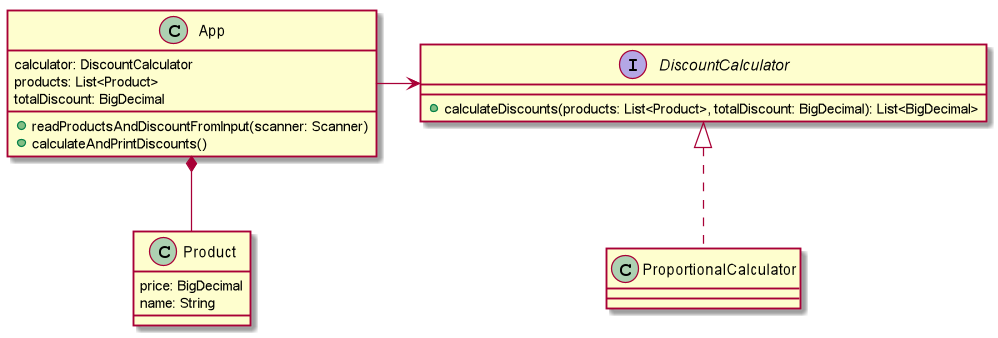

The diagram above was rendered by PlantUML. Its source (embedded in the PNG):
@startuml

class Product {
    price: BigDecimal
    name: String
}

interface DiscountCalculator {
    +calculateDiscounts(products: List<Product>, totalDiscount: BigDecimal): List<BigDecimal>
}
class App {
    calculator: DiscountCalculator
    products: List<Product>
    totalDiscount: BigDecimal
    +readProductsAndDiscountFromInput(scanner: Scanner)
    +calculateAndPrintDiscounts()
}

class ProportionalCalculator

DiscountCalculator <|.. ProportionalCalculator
App -> DiscountCalculator
App *-- Product


@enduml